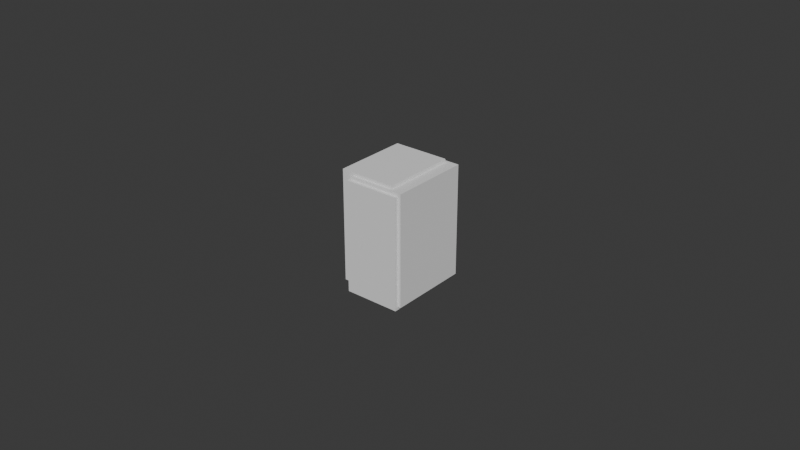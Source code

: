 # Source: battery-holder.blend  (saved by Blender 4.2.67; exported with 4.5.12 LTS)
import bpy
from mathutils import Matrix  # noqa: F401  (used for matrix-valued properties, if any)

bpy.ops.wm.read_factory_settings(use_empty=True)
scene = bpy.context.scene
scene.name = 'Scene'

# ---- collections
col_cutouts = bpy.data.collections.new('Cutouts'); scene.collection.children.link(col_cutouts)

# ---- world
world_world = bpy.data.worlds.new('World'); scene.world = world_world
world_world.use_nodes = True; world_world.node_tree.nodes.clear()
_N = world_world.node_tree.nodes; _L = world_world.node_tree.links
n0 = _N.new('ShaderNodeOutputWorld'); n0.name = 'World Output'; n0.location = (300, 300)
n1 = _N.new('ShaderNodeBackground'); n1.name = 'Background'; n1.location = (10, 300)
n1.inputs[0].default_value = (0.05088, 0.05088, 0.05088, 1.0)
_L.new(n1.outputs[0], n0.inputs[0])
n0.is_active_output = True
world_world.color = (0.05088, 0.05088, 0.05088)
world_world.sun_shadow_jitter_overblur = 0.0

# ---- meshes
me_cube_001 = bpy.data.meshes.new('Cube.001')
me_cube_001.from_pydata([(-1.0, -1.0, -1.0), (-1.0, -1.0, 1.0), (-1.0, 1.0, -1.0), (-1.0, 1.0, 1.0), (1.0, -1.0, -1.0), (1.0, -1.0, 1.0), (1.0, 1.0, -1.0), (1.0, 1.0, 1.0)], [], [(0, 1, 3, 2), (2, 3, 7, 6), (6, 7, 5, 4), (4, 5, 1, 0), (2, 6, 4, 0), (7, 3, 1, 5)])
_uv = me_cube_001.uv_layers.new(name='UVMap')
_uv.uv.foreach_set('vector', [0.375, 0.0, 0.625, 0.0, 0.625, 0.25, 0.375, 0.25, 0.375, 0.25, 0.625, 0.25, 0.625, 0.5, 0.375, 0.5, 0.375, 0.5, 0.625, 0.5, 0.625, 0.75, 0.375, 0.75, 0.375, 0.75, 0.625, 0.75, 0.625, 1.0, 0.375, 1.0, 0.125, 0.5, 0.375, 0.5, 0.375, 0.75, 0.125, 0.75, 0.625, 0.5, 0.875, 0.5, 0.875, 0.75, 0.625, 0.75])
me_cube_001.update()
me_cube_003 = bpy.data.meshes.new('Cube.003')
me_cube_003.from_pydata([(-1.0, -1.0, -1.0), (-1.0, -1.0, 1.0), (-1.0, 1.0, -1.0), (-1.0, 1.0, 1.0), (1.0, -1.0, -1.0), (1.0, -1.0, 1.0), (1.0, 1.0, -1.0), (1.0, 1.0, 1.0)], [], [(0, 1, 3, 2), (2, 3, 7, 6), (6, 7, 5, 4), (4, 5, 1, 0), (2, 6, 4, 0), (7, 3, 1, 5)])
_uv = me_cube_003.uv_layers.new(name='UVMap')
_uv.uv.foreach_set('vector', [0.375, 0.0, 0.625, 0.0, 0.625, 0.25, 0.375, 0.25, 0.375, 0.25, 0.625, 0.25, 0.625, 0.5, 0.375, 0.5, 0.375, 0.5, 0.625, 0.5, 0.625, 0.75, 0.375, 0.75, 0.375, 0.75, 0.625, 0.75, 0.625, 1.0, 0.375, 1.0, 0.125, 0.5, 0.375, 0.5, 0.375, 0.75, 0.125, 0.75, 0.625, 0.5, 0.875, 0.5, 0.875, 0.75, 0.625, 0.75])
me_cube_003.update()
me_cube_004 = bpy.data.meshes.new('Cube.004')
me_cube_004.from_pydata([(-1.0, -1.0, -1.0), (-1.0, -1.0, 1.0), (-1.0, 1.0, -1.0), (-1.0, 1.0, 1.0), (1.0, -1.0, -1.0), (1.0, -1.0, 1.0), (1.0, 1.0, -1.0), (1.0, 1.0, 1.0)], [], [(0, 1, 3, 2), (2, 3, 7, 6), (6, 7, 5, 4), (4, 5, 1, 0), (2, 6, 4, 0), (7, 3, 1, 5)])
_uv = me_cube_004.uv_layers.new(name='UVMap')
_uv.uv.foreach_set('vector', [0.375, 0.0, 0.625, 0.0, 0.625, 0.25, 0.375, 0.25, 0.375, 0.25, 0.625, 0.25, 0.625, 0.5, 0.375, 0.5, 0.375, 0.5, 0.625, 0.5, 0.625, 0.75, 0.375, 0.75, 0.375, 0.75, 0.625, 0.75, 0.625, 1.0, 0.375, 1.0, 0.125, 0.5, 0.375, 0.5, 0.375, 0.75, 0.125, 0.75, 0.625, 0.5, 0.875, 0.5, 0.875, 0.75, 0.625, 0.75])
me_cube_004.update()

# ---- objects
ob_battery_holder = bpy.data.objects.new('Battery Holder', me_cube_001)
ob_cube_001 = bpy.data.objects.new('Cube.001', me_cube_003)
ob_cube_002 = bpy.data.objects.new('Cube.002', me_cube_004)

# ---- transforms, parenting, visibility, modifiers, constraints
ob_battery_holder.location = (0.0, 0.0, 0.0)
ob_battery_holder.scale = (0.009, 0.014, 0.018)
_m = ob_battery_holder.modifiers.new('Boolean', 'BOOLEAN')
_m.object = ob_cube_001
_m = ob_battery_holder.modifiers.new('Boolean.001', 'BOOLEAN')
_m.object = ob_cube_002
ob_cube_001.location = (0.001, 0.0, 0.001)
ob_cube_001.scale = (0.009, 0.013, 0.018)
ob_cube_002.location = (-0.003, 0.0, 0.002)
ob_cube_002.scale = (0.009, 0.012, 0.018)

# ---- collection membership
scene.collection.objects.link(ob_battery_holder)
col_cutouts.objects.link(ob_cube_001)
col_cutouts.objects.link(ob_cube_002)

# ---- scene / render settings (as saved in the file)
scene.frame_start = 1; scene.frame_end = 250; scene.frame_set(1)
scene.render.engine = 'BLENDER_EEVEE_NEXT'
bpy.context.view_layer.update()

# ---- added for rendering (the .blend has no active camera and no usable light): camera, sun
cam_auto = bpy.data.cameras.new('AutoCamera')
cam_auto.lens = 50.0
cam_auto.sensor_width = 36.0
cam_auto.clip_end = 1000.0
ob_auto_camera = bpy.data.objects.new('AutoCamera', cam_auto)
scene.collection.objects.link(ob_auto_camera)
ob_auto_camera.location = (0.184045, -0.222054, 0.149036)
ob_auto_camera.rotation_euler = (1.09748, -7.21219e-08, 0.694738)
scene.camera = ob_auto_camera
light_auto_sun = bpy.data.lights.new('AutoSun', 'SUN')
light_auto_sun.energy = 3.0
light_auto_sun.angle = 0.0523599
ob_auto_sun = bpy.data.objects.new('AutoSun', light_auto_sun)
scene.collection.objects.link(ob_auto_sun)
ob_auto_sun.rotation_euler = (0.872665, 0.174533, 0.523599)
bpy.context.view_layer.update()
